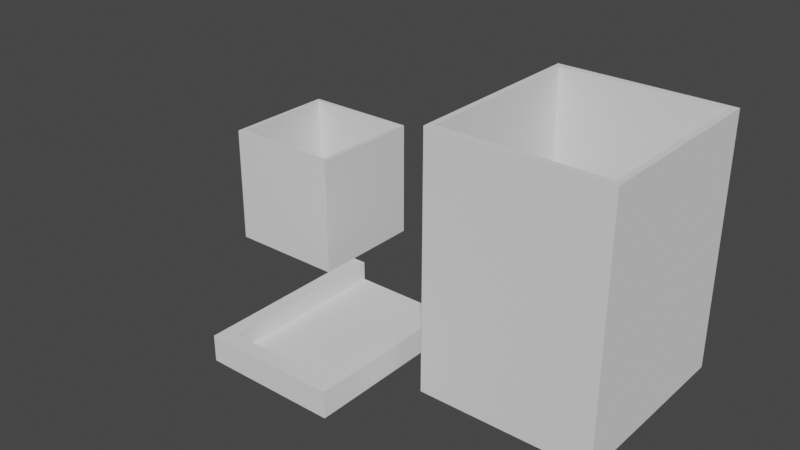 # Source: Segunda-Britadeira-Caixas.blend  (saved by Blender 3.4.6; exported with 4.5.12 LTS)
import bpy
from mathutils import Matrix  # noqa: F401  (used for matrix-valued properties, if any)

bpy.ops.wm.read_factory_settings(use_empty=True)
scene = bpy.context.scene
scene.name = 'Scene'

# ---- collections
col_base_2 = bpy.data.collections.new('Base 2'); scene.collection.children.link(col_base_2)

# ---- world
world_world = bpy.data.worlds.new('World'); scene.world = world_world
world_world.use_nodes = True; world_world.node_tree.nodes.clear()
_N = world_world.node_tree.nodes; _L = world_world.node_tree.links
n0 = _N.new('ShaderNodeOutputWorld'); n0.name = 'World Output'; n0.location = (300, 300)
n1 = _N.new('ShaderNodeBackground'); n1.name = 'Background'; n1.location = (10, 300)
n1.inputs[0].default_value = (0.05088, 0.05088, 0.05088, 1.0)
_L.new(n1.outputs[0], n0.inputs[0])
n0.is_active_output = True
world_world.color = (0.05088, 0.05088, 0.05088)
world_world.use_sun_shadow = False
world_world.sun_shadow_jitter_overblur = 0.0

# ---- meshes
me_cube = bpy.data.meshes.new('Cube')
me_cube.from_pydata([(-0.3123, -0.2513, -0.06122), (-0.3123, -0.2513, 0.06122), (-0.3123, 0.2513, -0.06122), (-0.3123, 0.2513, 0.06122), (0.3123, -0.2513, -0.06122), (0.3123, -0.2513, 0.06122), (0.3123, 0.2513, -0.06122), (0.3123, 0.2513, 0.06122), (-0.248, 0.2513, -0.06122), (-0.248, 0.2513, 0.06122), (-0.248, -0.2513, -0.06122), (-0.248, -0.2513, 0.06122), (0.2212, 0.2513, 0.06122), (0.2212, -0.2513, -0.06122), (0.2212, 0.2513, -0.06122), (0.2212, -0.2513, 0.06122), (-0.3123, -0.2124, -0.06122), (-0.3123, -0.2124, 0.06122), (0.3123, -0.2124, -0.06122), (0.3123, -0.2124, 0.06122), (-0.248, -0.2124, 0.06122), (-0.248, -0.2124, -0.06122), (0.2212, -0.2124, 0.06122), (0.2212, -0.2124, -0.06122), (-0.3123, -0.2513, -0.03617), (-0.3123, 0.2513, -0.03617), (0.3123, 0.2513, -0.03617), (0.3123, -0.2513, -0.03617), (-0.248, -0.2513, -0.03617), (-0.248, 0.2513, -0.03617), (0.2212, -0.2513, -0.03617), (0.2212, 0.2513, -0.03617), (0.3123, -0.2124, -0.03617), (-0.3123, -0.2124, -0.03617), (-0.248, 0.2513, -0.02782), (0.2212, 0.2513, -0.02782), (-0.248, -0.2124, -0.02782), (0.2212, -0.2124, -0.02782)], [], [(33, 17, 3, 25), (31, 12, 7, 26), (32, 19, 5, 27), (28, 11, 1, 24), (23, 18, 4, 13), (20, 17, 1, 11), (22, 20, 11, 15), (16, 21, 10, 0), (30, 15, 11, 28), (25, 3, 9, 29), (27, 5, 15, 30), (19, 22, 15, 5), (21, 23, 13, 10), (8, 14, 23, 21), (7, 12, 22, 19), (2, 8, 21, 16), (20, 22, 37, 36), (9, 3, 17, 20), (14, 6, 18, 23), (26, 7, 19, 32), (24, 1, 17, 33), (0, 24, 33, 16), (6, 26, 32, 18), (8, 29, 31, 14), (4, 27, 30, 13), (2, 25, 29, 8), (13, 30, 28, 10), (10, 28, 24, 0), (18, 32, 27, 4), (14, 31, 26, 6), (16, 33, 25, 2), (35, 34, 36, 37), (22, 12, 35, 37), (9, 20, 36, 34)])
_uv = me_cube.uv_layers.new(name='UVMap')
_uv.uv.foreach_set('vector', [0.4261, 0.01934, 0.625, 0.01934, 0.625, 0.25, 0.4261, 0.25, 0.4261, 0.4635, 0.625, 0.4635, 0.625, 0.5, 0.4261, 0.5, 0.4261, 0.7307, 0.625, 0.7307, 0.625, 0.75, 0.4261, 0.75, 0.4261, 0.9742, 0.625, 0.9742, 0.625, 1.0, 0.4261, 1.0, 0.3385, 0.7307, 0.375, 0.7307, 0.375, 0.75, 0.3385, 0.75, 0.8492, 0.7307, 0.875, 0.7307, 0.875, 0.75, 0.8492, 0.75, 0.6615, 0.7307, 0.8492, 0.7307, 0.8492, 0.75, 0.6615, 0.75, 0.125, 0.7307, 0.1508, 0.7307, 0.1508, 0.75, 0.125, 0.75, 0.4261, 0.7865, 0.625, 0.7865, 0.625, 0.9742, 0.4261, 0.9742, 0.4261, 0.25, 0.625, 0.25, 0.625, 0.2758, 0.4261, 0.2758, 0.4261, 0.75, 0.625, 0.75, 0.625, 0.7865, 0.4261, 0.7865, 0.625, 0.7307, 0.6615, 0.7307, 0.6615, 0.75, 0.625, 0.75, 0.1508, 0.7307, 0.3385, 0.7307, 0.3385, 0.75, 0.1508, 0.75, 0.1508, 0.5, 0.3385, 0.5, 0.3385, 0.7307, 0.1508, 0.7307, 0.625, 0.5, 0.6615, 0.5, 0.6615, 0.7307, 0.625, 0.7307, 0.125, 0.5, 0.1508, 0.5, 0.1508, 0.7307, 0.125, 0.7307, 0.8492, 0.7307, 0.6615, 0.7307, 0.6615, 0.7307, 0.8492, 0.7307, 0.8492, 0.5, 0.875, 0.5, 0.875, 0.7307, 0.8492, 0.7307, 0.3385, 0.5, 0.375, 0.5, 0.375, 0.7307, 0.3385, 0.7307, 0.4261, 0.5, 0.625, 0.5, 0.625, 0.7307, 0.4261, 0.7307, 0.4261, 0.0, 0.625, 0.0, 0.625, 0.01934, 0.4261, 0.01934, 0.375, 0.0, 0.4261, 0.0, 0.4261, 0.01934, 0.375, 0.01934, 0.375, 0.5, 0.4261, 0.5, 0.4261, 0.7307, 0.375, 0.7307, 0.375, 0.2758, 0.4261, 0.2758, 0.4261, 0.4635, 0.375, 0.4635, 0.375, 0.75, 0.4261, 0.75, 0.4261, 0.7865, 0.375, 0.7865, 0.375, 0.25, 0.4261, 0.25, 0.4261, 0.2758, 0.375, 0.2758, 0.375, 0.7865, 0.4261, 0.7865, 0.4261, 0.9742, 0.375, 0.9742, 0.375, 0.9742, 0.4261, 0.9742, 0.4261, 1.0, 0.375, 1.0, 0.375, 0.7307, 0.4261, 0.7307, 0.4261, 0.75, 0.375, 0.75, 0.375, 0.4635, 0.4261, 0.4635, 0.4261, 0.5, 0.375, 0.5, 0.375, 0.01934, 0.4261, 0.01934, 0.4261, 0.25, 0.375, 0.25, 0.6615, 0.5, 0.8492, 0.5, 0.8492, 0.7307, 0.6615, 0.7307, 0.6615, 0.7307, 0.6615, 0.5, 0.6615, 0.5, 0.6615, 0.7307, 0.8492, 0.5, 0.8492, 0.7307, 0.8492, 0.7307, 0.8492, 0.5])
me_cube.update()
me_cube_005 = bpy.data.meshes.new('Cube.005')
me_cube_005.from_pydata([(-0.285, -0.2795, -0.4836), (-0.2634, -0.258, 0.4836), (-0.285, 0.2795, -0.4836), (-0.2634, 0.258, 0.4836), (0.285, -0.2795, -0.4836), (0.2634, -0.258, 0.4836), (0.285, 0.2795, -0.4836), (0.2634, 0.258, 0.4836), (-0.285, -0.2795, 0.4836), (-0.285, 0.2795, 0.4836), (0.285, 0.2795, 0.4836), (0.285, -0.2795, 0.4836), (-0.2634, -0.258, -0.4271), (-0.2634, 0.258, -0.4271), (0.2634, 0.258, -0.4271), (0.2634, -0.258, -0.4271)], [], [(0, 8, 9, 2), (2, 9, 10, 6), (6, 10, 11, 4), (4, 11, 8, 0), (2, 6, 4, 0), (5, 7, 14, 15), (1, 3, 9, 8), (3, 7, 10, 9), (7, 5, 11, 10), (5, 1, 8, 11), (14, 13, 12, 15), (3, 1, 12, 13), (1, 5, 15, 12), (7, 3, 13, 14)])
_uv = me_cube_005.uv_layers.new(name='UVMap')
_uv.uv.foreach_set('vector', [0.375, 0.0, 0.625, 0.0, 0.625, 0.25, 0.375, 0.25, 0.375, 0.25, 0.625, 0.25, 0.625, 0.5, 0.375, 0.5, 0.375, 0.5, 0.625, 0.5, 0.625, 0.75, 0.375, 0.75, 0.375, 0.75, 0.625, 0.75, 0.625, 1.0, 0.375, 1.0, 0.125, 0.5, 0.375, 0.5, 0.375, 0.75, 0.125, 0.75, 0.6345, 0.7403, 0.6345, 0.5097, 0.6345, 0.5097, 0.6345, 0.7403, 0.8655, 0.7403, 0.8655, 0.5097, 0.875, 0.5, 0.875, 0.75, 0.8655, 0.5097, 0.6345, 0.5097, 0.625, 0.5, 0.875, 0.5, 0.6345, 0.5097, 0.6345, 0.7403, 0.625, 0.75, 0.625, 0.5, 0.6345, 0.7403, 0.8655, 0.7403, 0.875, 0.75, 0.625, 0.75, 0.6345, 0.5097, 0.8655, 0.5097, 0.8655, 0.7403, 0.6345, 0.7403, 0.8655, 0.5097, 0.8655, 0.7403, 0.8655, 0.7403, 0.8655, 0.5097, 0.8655, 0.7403, 0.6345, 0.7403, 0.6345, 0.7403, 0.8655, 0.7403, 0.6345, 0.5097, 0.8655, 0.5097, 0.8655, 0.5097, 0.6345, 0.5097])
me_cube_005.update()
me_cube_006 = bpy.data.meshes.new('Cube.006')
me_cube_006.from_pydata([(-0.4611, -0.456, -0.259), (-0.4301, -0.425, 0.259), (-0.4611, 0.456, -0.259), (-0.4301, 0.425, 0.259), (0.4611, -0.456, -0.259), (0.4301, -0.425, 0.259), (0.4611, 0.456, -0.259), (0.4301, 0.425, 0.259), (-0.4611, -0.456, 0.259), (-0.4611, 0.456, 0.259), (0.4611, 0.456, 0.259), (0.4611, -0.456, 0.259), (-0.4301, -0.425, -0.1844), (-0.4301, 0.425, -0.1844), (0.4301, 0.425, -0.1844), (0.4301, -0.425, -0.1844)], [], [(0, 8, 9, 2), (2, 9, 10, 6), (6, 10, 11, 4), (4, 11, 8, 0), (2, 6, 4, 0), (3, 1, 12, 13), (1, 3, 9, 8), (3, 7, 10, 9), (7, 5, 11, 10), (5, 1, 8, 11), (14, 13, 12, 15), (1, 5, 15, 12), (7, 3, 13, 14), (5, 7, 14, 15)])
_uv = me_cube_006.uv_layers.new(name='UVMap')
_uv.uv.foreach_set('vector', [0.375, 0.0, 0.625, 0.0, 0.625, 0.25, 0.375, 0.25, 0.375, 0.25, 0.625, 0.25, 0.625, 0.5, 0.375, 0.5, 0.375, 0.5, 0.625, 0.5, 0.625, 0.75, 0.375, 0.75, 0.375, 0.75, 0.625, 0.75, 0.625, 1.0, 0.375, 1.0, 0.125, 0.5, 0.375, 0.5, 0.375, 0.75, 0.125, 0.75, 0.8666, 0.5085, 0.8666, 0.7415, 0.8666, 0.7415, 0.8666, 0.5085, 0.8666, 0.7415, 0.8666, 0.5085, 0.875, 0.5, 0.875, 0.75, 0.8666, 0.5085, 0.6334, 0.5085, 0.625, 0.5, 0.875, 0.5, 0.6334, 0.5085, 0.6334, 0.7415, 0.625, 0.75, 0.625, 0.5, 0.6334, 0.7415, 0.8666, 0.7415, 0.875, 0.75, 0.625, 0.75, 0.6334, 0.5085, 0.8666, 0.5085, 0.8666, 0.7415, 0.6334, 0.7415, 0.8666, 0.7415, 0.6334, 0.7415, 0.6334, 0.7415, 0.8666, 0.7415, 0.6334, 0.5085, 0.8666, 0.5085, 0.8666, 0.5085, 0.6334, 0.5085, 0.6334, 0.7415, 0.6334, 0.5085, 0.6334, 0.5085, 0.6334, 0.7415])
me_cube_006.update()

# ---- objects
ob_cube_004 = bpy.data.objects.new('Cube.004', me_cube)
ob_cube_005 = bpy.data.objects.new('Cube.005', me_cube_005)
ob_cube_006 = bpy.data.objects.new('Cube.006', me_cube_006)

# ---- transforms, parenting, visibility, modifiers, constraints
ob_cube_004.location = (0.7158, -1.231, 0.03287)
ob_cube_004.scale = (1.0, 1.731, 1.0)
ob_cube_005.location = (0.005425, -0.5732, 0.2894)
ob_cube_005.scale = (1.0, 1.0, 0.5958)
ob_cube_006.location = (1.536, -0.7373, 0.4793)
ob_cube_006.scale = (0.8861, 1.0, 2.293)

# ---- collection membership
col_base_2.objects.link(ob_cube_004)
col_base_2.objects.link(ob_cube_005)
col_base_2.objects.link(ob_cube_006)

# ---- scene / render settings (as saved in the file)
scene.frame_start = 1; scene.frame_end = 250; scene.frame_set(54)
scene.render.engine = 'BLENDER_EEVEE_NEXT'
scene.render.fps = 30
scene.cycles.sampling_pattern = 'TABULATED_SOBOL'
scene.cycles.use_light_tree = False
scene.view_settings.view_transform = 'Filmic'
bpy.context.view_layer.update()

# ---- added for rendering (the .blend has no active camera and no usable light): camera, sun
cam_auto = bpy.data.cameras.new('AutoCamera')
cam_auto.lens = 50.0
cam_auto.sensor_width = 36.0
cam_auto.clip_end = 1000.0
ob_auto_camera = bpy.data.objects.new('AutoCamera', cam_auto)
scene.collection.objects.link(ob_auto_camera)
ob_auto_camera.location = (3.49404, -4.16774, 2.60859)
ob_auto_camera.rotation_euler = (1.09748, -7.21219e-08, 0.694738)
scene.camera = ob_auto_camera
light_auto_sun = bpy.data.lights.new('AutoSun', 'SUN')
light_auto_sun.energy = 3.0
light_auto_sun.angle = 0.0523599
ob_auto_sun = bpy.data.objects.new('AutoSun', light_auto_sun)
scene.collection.objects.link(ob_auto_sun)
ob_auto_sun.rotation_euler = (0.872665, 0.174533, 0.523599)
bpy.context.view_layer.update()
